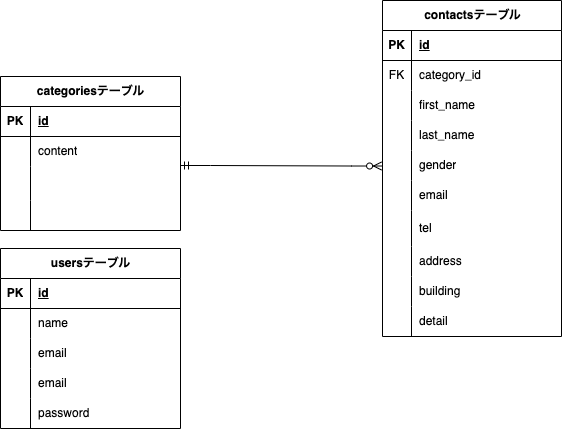

The diagram above was exported from draw.io. Its source (the exported page's mxGraphModel, read from the mxfile embedded in the PNG):
<mxGraphModel dx="889" dy="692" grid="1" gridSize="10" guides="1" tooltips="1" connect="1" arrows="1" fold="1" page="1" pageScale="1" pageWidth="1654" pageHeight="1169" background="#FFFFFF" math="0" shadow="0">
  <root>
    <mxCell id="0" />
    <mxCell id="1" parent="0" />
    <mxCell id="2" value="&lt;span class=&quot;notion-enable-hover&quot; data-token-index=&quot;0&quot;&gt;categoriesテーブル&lt;/span&gt;" style="shape=table;startSize=30;container=1;collapsible=1;childLayout=tableLayout;fixedRows=1;rowLines=0;fontStyle=1;align=center;resizeLast=1;html=1;" parent="1" vertex="1">
      <mxGeometry x="46" y="188" width="180" height="154" as="geometry" />
    </mxCell>
    <mxCell id="3" value="" style="shape=tableRow;horizontal=0;startSize=0;swimlaneHead=0;swimlaneBody=0;fillColor=none;collapsible=0;dropTarget=0;points=[[0,0.5],[1,0.5]];portConstraint=eastwest;top=0;left=0;right=0;bottom=1;" parent="2" vertex="1">
      <mxGeometry y="30" width="180" height="30" as="geometry" />
    </mxCell>
    <mxCell id="4" value="PK" style="shape=partialRectangle;connectable=0;fillColor=none;top=0;left=0;bottom=0;right=0;fontStyle=1;overflow=hidden;whiteSpace=wrap;html=1;" parent="3" vertex="1">
      <mxGeometry width="30" height="30" as="geometry">
        <mxRectangle width="30" height="30" as="alternateBounds" />
      </mxGeometry>
    </mxCell>
    <mxCell id="5" value="id" style="shape=partialRectangle;connectable=0;fillColor=none;top=0;left=0;bottom=0;right=0;align=left;spacingLeft=6;fontStyle=5;overflow=hidden;whiteSpace=wrap;html=1;" parent="3" vertex="1">
      <mxGeometry x="30" width="150" height="30" as="geometry">
        <mxRectangle width="150" height="30" as="alternateBounds" />
      </mxGeometry>
    </mxCell>
    <mxCell id="6" value="" style="shape=tableRow;horizontal=0;startSize=0;swimlaneHead=0;swimlaneBody=0;fillColor=none;collapsible=0;dropTarget=0;points=[[0,0.5],[1,0.5]];portConstraint=eastwest;top=0;left=0;right=0;bottom=0;" parent="2" vertex="1">
      <mxGeometry y="60" width="180" height="30" as="geometry" />
    </mxCell>
    <mxCell id="7" value="" style="shape=partialRectangle;connectable=0;fillColor=none;top=0;left=0;bottom=0;right=0;editable=1;overflow=hidden;whiteSpace=wrap;html=1;" parent="6" vertex="1">
      <mxGeometry width="30" height="30" as="geometry">
        <mxRectangle width="30" height="30" as="alternateBounds" />
      </mxGeometry>
    </mxCell>
    <mxCell id="8" value="content" style="shape=partialRectangle;connectable=0;fillColor=none;top=0;left=0;bottom=0;right=0;align=left;spacingLeft=6;overflow=hidden;whiteSpace=wrap;html=1;" parent="6" vertex="1">
      <mxGeometry x="30" width="150" height="30" as="geometry">
        <mxRectangle width="150" height="30" as="alternateBounds" />
      </mxGeometry>
    </mxCell>
    <mxCell id="9" value="" style="shape=tableRow;horizontal=0;startSize=0;swimlaneHead=0;swimlaneBody=0;fillColor=none;collapsible=0;dropTarget=0;points=[[0,0.5],[1,0.5]];portConstraint=eastwest;top=0;left=0;right=0;bottom=0;" parent="2" vertex="1">
      <mxGeometry y="90" width="180" height="34" as="geometry" />
    </mxCell>
    <mxCell id="10" value="" style="shape=partialRectangle;connectable=0;fillColor=none;top=0;left=0;bottom=0;right=0;editable=1;overflow=hidden;whiteSpace=wrap;html=1;" parent="9" vertex="1">
      <mxGeometry width="30" height="34" as="geometry">
        <mxRectangle width="30" height="34" as="alternateBounds" />
      </mxGeometry>
    </mxCell>
    <mxCell id="11" value="" style="shape=partialRectangle;connectable=0;fillColor=none;top=0;left=0;bottom=0;right=0;align=left;spacingLeft=6;overflow=hidden;whiteSpace=wrap;html=1;" parent="9" vertex="1">
      <mxGeometry x="30" width="150" height="34" as="geometry">
        <mxRectangle width="150" height="34" as="alternateBounds" />
      </mxGeometry>
    </mxCell>
    <mxCell id="12" value="" style="shape=tableRow;horizontal=0;startSize=0;swimlaneHead=0;swimlaneBody=0;fillColor=none;collapsible=0;dropTarget=0;points=[[0,0.5],[1,0.5]];portConstraint=eastwest;top=0;left=0;right=0;bottom=0;" parent="2" vertex="1">
      <mxGeometry y="124" width="180" height="30" as="geometry" />
    </mxCell>
    <mxCell id="13" value="" style="shape=partialRectangle;connectable=0;fillColor=none;top=0;left=0;bottom=0;right=0;editable=1;overflow=hidden;whiteSpace=wrap;html=1;" parent="12" vertex="1">
      <mxGeometry width="30" height="30" as="geometry">
        <mxRectangle width="30" height="30" as="alternateBounds" />
      </mxGeometry>
    </mxCell>
    <mxCell id="14" value="" style="shape=partialRectangle;connectable=0;fillColor=none;top=0;left=0;bottom=0;right=0;align=left;spacingLeft=6;overflow=hidden;whiteSpace=wrap;html=1;" parent="12" vertex="1">
      <mxGeometry x="30" width="150" height="30" as="geometry">
        <mxRectangle width="150" height="30" as="alternateBounds" />
      </mxGeometry>
    </mxCell>
    <mxCell id="15" value="&lt;span class=&quot;notion-enable-hover&quot; data-token-index=&quot;0&quot;&gt;contactsテーブル&lt;/span&gt;" style="shape=table;startSize=30;container=1;collapsible=1;childLayout=tableLayout;fixedRows=1;rowLines=0;fontStyle=1;align=center;resizeLast=1;html=1;" parent="1" vertex="1">
      <mxGeometry x="428" y="112" width="179" height="336" as="geometry" />
    </mxCell>
    <mxCell id="16" value="" style="shape=tableRow;horizontal=0;startSize=0;swimlaneHead=0;swimlaneBody=0;fillColor=none;collapsible=0;dropTarget=0;points=[[0,0.5],[1,0.5]];portConstraint=eastwest;top=0;left=0;right=0;bottom=1;" parent="15" vertex="1">
      <mxGeometry y="30" width="179" height="30" as="geometry" />
    </mxCell>
    <mxCell id="17" value="PK" style="shape=partialRectangle;connectable=0;fillColor=none;top=0;left=0;bottom=0;right=0;fontStyle=1;overflow=hidden;whiteSpace=wrap;html=1;" parent="16" vertex="1">
      <mxGeometry width="29" height="30" as="geometry">
        <mxRectangle width="29" height="30" as="alternateBounds" />
      </mxGeometry>
    </mxCell>
    <mxCell id="18" value="id" style="shape=partialRectangle;connectable=0;fillColor=none;top=0;left=0;bottom=0;right=0;align=left;spacingLeft=6;fontStyle=5;overflow=hidden;whiteSpace=wrap;html=1;" parent="16" vertex="1">
      <mxGeometry x="29" width="150" height="30" as="geometry">
        <mxRectangle width="150" height="30" as="alternateBounds" />
      </mxGeometry>
    </mxCell>
    <mxCell id="19" value="" style="shape=tableRow;horizontal=0;startSize=0;swimlaneHead=0;swimlaneBody=0;fillColor=none;collapsible=0;dropTarget=0;points=[[0,0.5],[1,0.5]];portConstraint=eastwest;top=0;left=0;right=0;bottom=0;" parent="15" vertex="1">
      <mxGeometry y="60" width="179" height="30" as="geometry" />
    </mxCell>
    <mxCell id="20" value="FK" style="shape=partialRectangle;connectable=0;fillColor=none;top=0;left=0;bottom=0;right=0;editable=1;overflow=hidden;whiteSpace=wrap;html=1;" parent="19" vertex="1">
      <mxGeometry width="29" height="30" as="geometry">
        <mxRectangle width="29" height="30" as="alternateBounds" />
      </mxGeometry>
    </mxCell>
    <mxCell id="21" value="category_id" style="shape=partialRectangle;connectable=0;fillColor=none;top=0;left=0;bottom=0;right=0;align=left;spacingLeft=6;overflow=hidden;whiteSpace=wrap;html=1;" parent="19" vertex="1">
      <mxGeometry x="29" width="150" height="30" as="geometry">
        <mxRectangle width="150" height="30" as="alternateBounds" />
      </mxGeometry>
    </mxCell>
    <mxCell id="22" value="" style="shape=tableRow;horizontal=0;startSize=0;swimlaneHead=0;swimlaneBody=0;fillColor=none;collapsible=0;dropTarget=0;points=[[0,0.5],[1,0.5]];portConstraint=eastwest;top=0;left=0;right=0;bottom=0;" parent="15" vertex="1">
      <mxGeometry y="90" width="179" height="30" as="geometry" />
    </mxCell>
    <mxCell id="23" value="" style="shape=partialRectangle;connectable=0;fillColor=none;top=0;left=0;bottom=0;right=0;editable=1;overflow=hidden;whiteSpace=wrap;html=1;" parent="22" vertex="1">
      <mxGeometry width="29" height="30" as="geometry">
        <mxRectangle width="29" height="30" as="alternateBounds" />
      </mxGeometry>
    </mxCell>
    <mxCell id="24" value="first_name" style="shape=partialRectangle;connectable=0;fillColor=none;top=0;left=0;bottom=0;right=0;align=left;spacingLeft=6;overflow=hidden;whiteSpace=wrap;html=1;" parent="22" vertex="1">
      <mxGeometry x="29" width="150" height="30" as="geometry">
        <mxRectangle width="150" height="30" as="alternateBounds" />
      </mxGeometry>
    </mxCell>
    <mxCell id="25" value="" style="shape=tableRow;horizontal=0;startSize=0;swimlaneHead=0;swimlaneBody=0;fillColor=none;collapsible=0;dropTarget=0;points=[[0,0.5],[1,0.5]];portConstraint=eastwest;top=0;left=0;right=0;bottom=0;" parent="15" vertex="1">
      <mxGeometry y="120" width="179" height="30" as="geometry" />
    </mxCell>
    <mxCell id="26" value="" style="shape=partialRectangle;connectable=0;fillColor=none;top=0;left=0;bottom=0;right=0;editable=1;overflow=hidden;whiteSpace=wrap;html=1;" parent="25" vertex="1">
      <mxGeometry width="29" height="30" as="geometry">
        <mxRectangle width="29" height="30" as="alternateBounds" />
      </mxGeometry>
    </mxCell>
    <mxCell id="27" value="&lt;meta charset=&quot;utf-8&quot;&gt;last_name" style="shape=partialRectangle;connectable=0;fillColor=none;top=0;left=0;bottom=0;right=0;align=left;spacingLeft=6;overflow=hidden;whiteSpace=wrap;html=1;" parent="25" vertex="1">
      <mxGeometry x="29" width="150" height="30" as="geometry">
        <mxRectangle width="150" height="30" as="alternateBounds" />
      </mxGeometry>
    </mxCell>
    <mxCell id="28" style="shape=tableRow;horizontal=0;startSize=0;swimlaneHead=0;swimlaneBody=0;fillColor=none;collapsible=0;dropTarget=0;points=[[0,0.5],[1,0.5]];portConstraint=eastwest;top=0;left=0;right=0;bottom=0;" parent="15" vertex="1">
      <mxGeometry y="150" width="179" height="30" as="geometry" />
    </mxCell>
    <mxCell id="29" style="shape=partialRectangle;connectable=0;fillColor=none;top=0;left=0;bottom=0;right=0;editable=1;overflow=hidden;whiteSpace=wrap;html=1;" parent="28" vertex="1">
      <mxGeometry width="29" height="30" as="geometry">
        <mxRectangle width="29" height="30" as="alternateBounds" />
      </mxGeometry>
    </mxCell>
    <mxCell id="30" value="gender" style="shape=partialRectangle;connectable=0;fillColor=none;top=0;left=0;bottom=0;right=0;align=left;spacingLeft=6;overflow=hidden;whiteSpace=wrap;html=1;" parent="28" vertex="1">
      <mxGeometry x="29" width="150" height="30" as="geometry">
        <mxRectangle width="150" height="30" as="alternateBounds" />
      </mxGeometry>
    </mxCell>
    <mxCell id="31" style="shape=tableRow;horizontal=0;startSize=0;swimlaneHead=0;swimlaneBody=0;fillColor=none;collapsible=0;dropTarget=0;points=[[0,0.5],[1,0.5]];portConstraint=eastwest;top=0;left=0;right=0;bottom=0;" parent="15" vertex="1">
      <mxGeometry y="180" width="179" height="30" as="geometry" />
    </mxCell>
    <mxCell id="32" style="shape=partialRectangle;connectable=0;fillColor=none;top=0;left=0;bottom=0;right=0;editable=1;overflow=hidden;whiteSpace=wrap;html=1;" parent="31" vertex="1">
      <mxGeometry width="29" height="30" as="geometry">
        <mxRectangle width="29" height="30" as="alternateBounds" />
      </mxGeometry>
    </mxCell>
    <mxCell id="33" value="email" style="shape=partialRectangle;connectable=0;fillColor=none;top=0;left=0;bottom=0;right=0;align=left;spacingLeft=6;overflow=hidden;whiteSpace=wrap;html=1;" parent="31" vertex="1">
      <mxGeometry x="29" width="150" height="30" as="geometry">
        <mxRectangle width="150" height="30" as="alternateBounds" />
      </mxGeometry>
    </mxCell>
    <mxCell id="34" style="shape=tableRow;horizontal=0;startSize=0;swimlaneHead=0;swimlaneBody=0;fillColor=none;collapsible=0;dropTarget=0;points=[[0,0.5],[1,0.5]];portConstraint=eastwest;top=0;left=0;right=0;bottom=0;" parent="15" vertex="1">
      <mxGeometry y="210" width="179" height="36" as="geometry" />
    </mxCell>
    <mxCell id="35" style="shape=partialRectangle;connectable=0;fillColor=none;top=0;left=0;bottom=0;right=0;editable=1;overflow=hidden;whiteSpace=wrap;html=1;" parent="34" vertex="1">
      <mxGeometry width="29" height="36" as="geometry">
        <mxRectangle width="29" height="36" as="alternateBounds" />
      </mxGeometry>
    </mxCell>
    <mxCell id="36" value="tel" style="shape=partialRectangle;connectable=0;fillColor=none;top=0;left=0;bottom=0;right=0;align=left;spacingLeft=6;overflow=hidden;whiteSpace=wrap;html=1;" parent="34" vertex="1">
      <mxGeometry x="29" width="150" height="36" as="geometry">
        <mxRectangle width="150" height="36" as="alternateBounds" />
      </mxGeometry>
    </mxCell>
    <mxCell id="43" style="shape=tableRow;horizontal=0;startSize=0;swimlaneHead=0;swimlaneBody=0;fillColor=none;collapsible=0;dropTarget=0;points=[[0,0.5],[1,0.5]];portConstraint=eastwest;top=0;left=0;right=0;bottom=0;" parent="15" vertex="1">
      <mxGeometry y="246" width="179" height="30" as="geometry" />
    </mxCell>
    <mxCell id="44" style="shape=partialRectangle;connectable=0;fillColor=none;top=0;left=0;bottom=0;right=0;editable=1;overflow=hidden;whiteSpace=wrap;html=1;" parent="43" vertex="1">
      <mxGeometry width="29" height="30" as="geometry">
        <mxRectangle width="29" height="30" as="alternateBounds" />
      </mxGeometry>
    </mxCell>
    <mxCell id="45" value="address" style="shape=partialRectangle;connectable=0;fillColor=none;top=0;left=0;bottom=0;right=0;align=left;spacingLeft=6;overflow=hidden;whiteSpace=wrap;html=1;" parent="43" vertex="1">
      <mxGeometry x="29" width="150" height="30" as="geometry">
        <mxRectangle width="150" height="30" as="alternateBounds" />
      </mxGeometry>
    </mxCell>
    <mxCell id="40" style="shape=tableRow;horizontal=0;startSize=0;swimlaneHead=0;swimlaneBody=0;fillColor=none;collapsible=0;dropTarget=0;points=[[0,0.5],[1,0.5]];portConstraint=eastwest;top=0;left=0;right=0;bottom=0;" parent="15" vertex="1">
      <mxGeometry y="276" width="179" height="30" as="geometry" />
    </mxCell>
    <mxCell id="41" style="shape=partialRectangle;connectable=0;fillColor=none;top=0;left=0;bottom=0;right=0;editable=1;overflow=hidden;whiteSpace=wrap;html=1;" parent="40" vertex="1">
      <mxGeometry width="29" height="30" as="geometry">
        <mxRectangle width="29" height="30" as="alternateBounds" />
      </mxGeometry>
    </mxCell>
    <mxCell id="42" value="building" style="shape=partialRectangle;connectable=0;fillColor=none;top=0;left=0;bottom=0;right=0;align=left;spacingLeft=6;overflow=hidden;whiteSpace=wrap;html=1;" parent="40" vertex="1">
      <mxGeometry x="29" width="150" height="30" as="geometry">
        <mxRectangle width="150" height="30" as="alternateBounds" />
      </mxGeometry>
    </mxCell>
    <mxCell id="37" style="shape=tableRow;horizontal=0;startSize=0;swimlaneHead=0;swimlaneBody=0;fillColor=none;collapsible=0;dropTarget=0;points=[[0,0.5],[1,0.5]];portConstraint=eastwest;top=0;left=0;right=0;bottom=0;" parent="15" vertex="1">
      <mxGeometry y="306" width="179" height="30" as="geometry" />
    </mxCell>
    <mxCell id="38" style="shape=partialRectangle;connectable=0;fillColor=none;top=0;left=0;bottom=0;right=0;editable=1;overflow=hidden;whiteSpace=wrap;html=1;" parent="37" vertex="1">
      <mxGeometry width="29" height="30" as="geometry">
        <mxRectangle width="29" height="30" as="alternateBounds" />
      </mxGeometry>
    </mxCell>
    <mxCell id="39" value="detail" style="shape=partialRectangle;connectable=0;fillColor=none;top=0;left=0;bottom=0;right=0;align=left;spacingLeft=6;overflow=hidden;whiteSpace=wrap;html=1;" parent="37" vertex="1">
      <mxGeometry x="29" width="150" height="30" as="geometry">
        <mxRectangle width="150" height="30" as="alternateBounds" />
      </mxGeometry>
    </mxCell>
    <mxCell id="65" value="&lt;span class=&quot;notion-enable-hover&quot; data-token-index=&quot;0&quot;&gt;usersテーブル&lt;/span&gt;" style="shape=table;startSize=30;container=1;collapsible=1;childLayout=tableLayout;fixedRows=1;rowLines=0;fontStyle=1;align=center;resizeLast=1;html=1;" parent="1" vertex="1">
      <mxGeometry x="46" y="360" width="180" height="180" as="geometry" />
    </mxCell>
    <mxCell id="66" value="" style="shape=tableRow;horizontal=0;startSize=0;swimlaneHead=0;swimlaneBody=0;fillColor=none;collapsible=0;dropTarget=0;points=[[0,0.5],[1,0.5]];portConstraint=eastwest;top=0;left=0;right=0;bottom=1;" parent="65" vertex="1">
      <mxGeometry y="30" width="180" height="30" as="geometry" />
    </mxCell>
    <mxCell id="67" value="PK" style="shape=partialRectangle;connectable=0;fillColor=none;top=0;left=0;bottom=0;right=0;fontStyle=1;overflow=hidden;whiteSpace=wrap;html=1;" parent="66" vertex="1">
      <mxGeometry width="30" height="30" as="geometry">
        <mxRectangle width="30" height="30" as="alternateBounds" />
      </mxGeometry>
    </mxCell>
    <mxCell id="68" value="id" style="shape=partialRectangle;connectable=0;fillColor=none;top=0;left=0;bottom=0;right=0;align=left;spacingLeft=6;fontStyle=5;overflow=hidden;whiteSpace=wrap;html=1;" parent="66" vertex="1">
      <mxGeometry x="30" width="150" height="30" as="geometry">
        <mxRectangle width="150" height="30" as="alternateBounds" />
      </mxGeometry>
    </mxCell>
    <mxCell id="69" value="" style="shape=tableRow;horizontal=0;startSize=0;swimlaneHead=0;swimlaneBody=0;fillColor=none;collapsible=0;dropTarget=0;points=[[0,0.5],[1,0.5]];portConstraint=eastwest;top=0;left=0;right=0;bottom=0;" parent="65" vertex="1">
      <mxGeometry y="60" width="180" height="30" as="geometry" />
    </mxCell>
    <mxCell id="70" value="" style="shape=partialRectangle;connectable=0;fillColor=none;top=0;left=0;bottom=0;right=0;editable=1;overflow=hidden;whiteSpace=wrap;html=1;" parent="69" vertex="1">
      <mxGeometry width="30" height="30" as="geometry">
        <mxRectangle width="30" height="30" as="alternateBounds" />
      </mxGeometry>
    </mxCell>
    <mxCell id="71" value="name" style="shape=partialRectangle;connectable=0;fillColor=none;top=0;left=0;bottom=0;right=0;align=left;spacingLeft=6;overflow=hidden;whiteSpace=wrap;html=1;" parent="69" vertex="1">
      <mxGeometry x="30" width="150" height="30" as="geometry">
        <mxRectangle width="150" height="30" as="alternateBounds" />
      </mxGeometry>
    </mxCell>
    <mxCell id="82" value="" style="shape=tableRow;horizontal=0;startSize=0;swimlaneHead=0;swimlaneBody=0;fillColor=none;collapsible=0;dropTarget=0;points=[[0,0.5],[1,0.5]];portConstraint=eastwest;top=0;left=0;right=0;bottom=0;" parent="65" vertex="1">
      <mxGeometry y="90" width="180" height="30" as="geometry" />
    </mxCell>
    <mxCell id="83" value="" style="shape=partialRectangle;connectable=0;fillColor=none;top=0;left=0;bottom=0;right=0;editable=1;overflow=hidden;whiteSpace=wrap;html=1;" parent="82" vertex="1">
      <mxGeometry width="30" height="30" as="geometry">
        <mxRectangle width="30" height="30" as="alternateBounds" />
      </mxGeometry>
    </mxCell>
    <mxCell id="84" value="email" style="shape=partialRectangle;connectable=0;fillColor=none;top=0;left=0;bottom=0;right=0;align=left;spacingLeft=6;overflow=hidden;whiteSpace=wrap;html=1;" parent="82" vertex="1">
      <mxGeometry x="30" width="150" height="30" as="geometry">
        <mxRectangle width="150" height="30" as="alternateBounds" />
      </mxGeometry>
    </mxCell>
    <mxCell id="72" value="" style="shape=tableRow;horizontal=0;startSize=0;swimlaneHead=0;swimlaneBody=0;fillColor=none;collapsible=0;dropTarget=0;points=[[0,0.5],[1,0.5]];portConstraint=eastwest;top=0;left=0;right=0;bottom=0;" parent="65" vertex="1">
      <mxGeometry y="120" width="180" height="30" as="geometry" />
    </mxCell>
    <mxCell id="73" value="" style="shape=partialRectangle;connectable=0;fillColor=none;top=0;left=0;bottom=0;right=0;editable=1;overflow=hidden;whiteSpace=wrap;html=1;" parent="72" vertex="1">
      <mxGeometry width="30" height="30" as="geometry">
        <mxRectangle width="30" height="30" as="alternateBounds" />
      </mxGeometry>
    </mxCell>
    <mxCell id="74" value="email" style="shape=partialRectangle;connectable=0;fillColor=none;top=0;left=0;bottom=0;right=0;align=left;spacingLeft=6;overflow=hidden;whiteSpace=wrap;html=1;" parent="72" vertex="1">
      <mxGeometry x="30" width="150" height="30" as="geometry">
        <mxRectangle width="150" height="30" as="alternateBounds" />
      </mxGeometry>
    </mxCell>
    <mxCell id="75" value="" style="shape=tableRow;horizontal=0;startSize=0;swimlaneHead=0;swimlaneBody=0;fillColor=none;collapsible=0;dropTarget=0;points=[[0,0.5],[1,0.5]];portConstraint=eastwest;top=0;left=0;right=0;bottom=0;" parent="65" vertex="1">
      <mxGeometry y="150" width="180" height="30" as="geometry" />
    </mxCell>
    <mxCell id="76" value="" style="shape=partialRectangle;connectable=0;fillColor=none;top=0;left=0;bottom=0;right=0;editable=1;overflow=hidden;whiteSpace=wrap;html=1;" parent="75" vertex="1">
      <mxGeometry width="30" height="30" as="geometry">
        <mxRectangle width="30" height="30" as="alternateBounds" />
      </mxGeometry>
    </mxCell>
    <mxCell id="77" value="password" style="shape=partialRectangle;connectable=0;fillColor=none;top=0;left=0;bottom=0;right=0;align=left;spacingLeft=6;overflow=hidden;whiteSpace=wrap;html=1;" parent="75" vertex="1">
      <mxGeometry x="30" width="150" height="30" as="geometry">
        <mxRectangle width="150" height="30" as="alternateBounds" />
      </mxGeometry>
    </mxCell>
    <mxCell id="78" value="" style="edgeStyle=entityRelationEdgeStyle;fontSize=12;html=1;endArrow=ERzeroToMany;startArrow=ERmandOne;rounded=0;curved=0;entryX=0.006;entryY=0.017;entryDx=0;entryDy=0;entryPerimeter=0;" parent="1" edge="1">
      <mxGeometry width="100" height="100" relative="1" as="geometry">
        <mxPoint x="226" y="277" as="sourcePoint" />
        <mxPoint x="427.07400000000007" y="277.51" as="targetPoint" />
      </mxGeometry>
    </mxCell>
  </root>
</mxGraphModel>